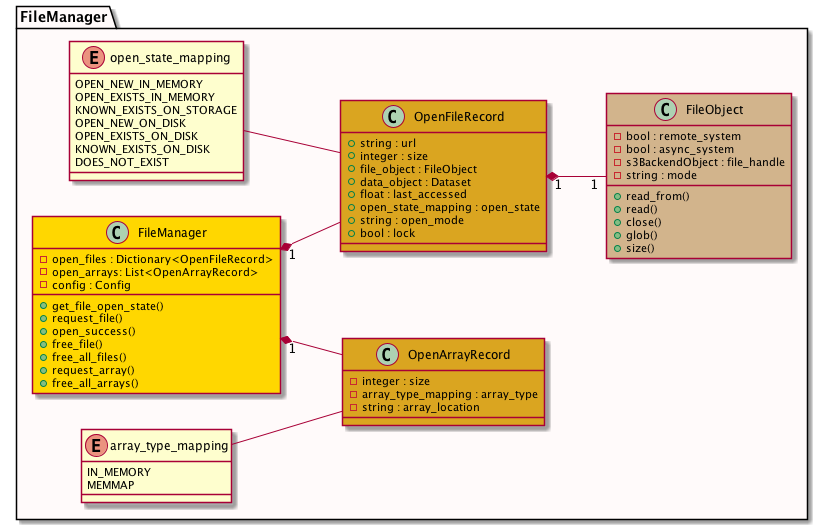

The diagram above was rendered by PlantUML. Its source (embedded in the PNG):
@startuml

left to right direction

package "FileManager" as file_manager #snow {
    class FileObject #tan {
        +read_from()
        +read()
        +close()
        +glob()
        +size()
        -bool : remote_system
        -bool : async_system
        -s3BackendObject : file_handle
        -string : mode
    }

    enum open_state_mapping {
        OPEN_NEW_IN_MEMORY
        OPEN_EXISTS_IN_MEMORY
        KNOWN_EXISTS_ON_STORAGE
        OPEN_NEW_ON_DISK
        OPEN_EXISTS_ON_DISK
        KNOWN_EXISTS_ON_DISK
        DOES_NOT_EXIST
    }

    class OpenFileRecord #goldenrod{
        +string : url
        +integer : size
        +file_object : FileObject
        +data_object : Dataset
        +float : last_accessed
        +open_state_mapping : open_state
        +string : open_mode
        +bool : lock
    }

    enum array_type_mapping {
        IN_MEMORY
        MEMMAP
    }

    class OpenArrayRecord #goldenrod{
        -integer : size
        -array_type_mapping : array_type
        -string : array_location
    }

    class FileManager #gold{
        -open_files : Dictionary<OpenFileRecord>
        -open_arrays: List<OpenArrayRecord>
        -config : Config

        +get_file_open_state()
        +request_file()
        +open_success()
        +free_file()
        +free_all_files()
        +request_array()
        +free_all_arrays()

    }
}
OpenFileRecord "1" *-- "1" FileObject
FileManager "1" *-- OpenArrayRecord
FileManager "1" *-- OpenFileRecord
array_type_mapping -- OpenArrayRecord
open_state_mapping -- OpenFileRecord


@enduml